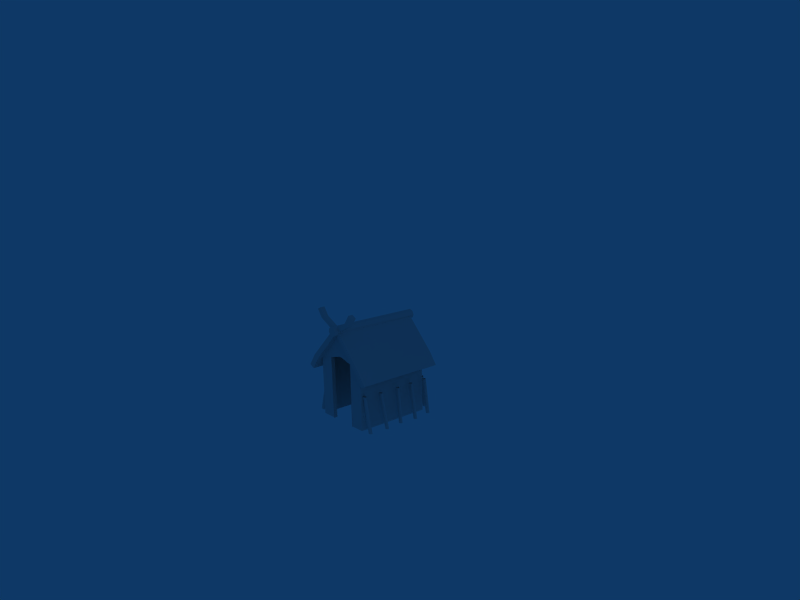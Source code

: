 # Source: houseklein2.blend  (saved by Blender 2.44.0; exported with 4.5.12 LTS)
import bpy
from mathutils import Matrix  # noqa: F401  (used for matrix-valued properties, if any)

bpy.ops.wm.read_factory_settings(use_empty=True)
scene = bpy.context.scene
scene.name = 'Scene'

# ---- collections
col_collection_1 = bpy.data.collections.new('Collection 1'); scene.collection.children.link(col_collection_1)

# ---- materials (node trees are filled in below, after node groups)
mat_material = bpy.data.materials.new('Material')
mat_material.alpha_threshold = 0.0
mat_material.roughness = 0.5
mat_material.line_color = (0.0, 0.0, 0.0, 1.0)

# ---- material node trees

# ---- world
world_world = bpy.data.worlds.new('World'); scene.world = world_world
world_world.color = (0.05656, 0.2208, 0.4)
world_world.use_sun_shadow = False
world_world.sun_shadow_jitter_overblur = 0.0
world_world.cycles.sampling_method = 'MANUAL'
world_world.cycles.sample_map_resolution = 256

# ---- cameras
cam_camera = bpy.data.cameras.new('Camera')
cam_camera.passepartout_alpha = 0.2
cam_camera.clip_end = 100.0
cam_camera.lens = 35.0
cam_camera.ortho_scale = 7.314
cam_camera.show_passepartout = False
cam_camera.show_safe_areas = True
cam_camera.dof.focus_distance = 0.0
cam_camera.dof.aperture_fstop = 128.0

# ---- lights
light_spot = bpy.data.lights.new('Spot', 'POINT')
light_spot.transmission_factor = 0.0
light_spot.cutoff_distance = 30.0
light_spot.energy = 100.0
light_spot.shadow_buffer_clip_start = 1.001
light_spot.shadow_soft_size = 1.0
light_spot.shadow_maximum_resolution = 0.006
light_spot.use_absolute_resolution = True
light_spot.cycles.use_multiple_importance_sampling = False

# ---- meshes
me_cube = bpy.data.meshes.new('Cube')
me_cube.from_pydata([(0.9645, 1.642, -1.443), (0.9645, -0.01231, -1.443), (-0.9883, -0.01231, -1.443), (-0.9883, 1.642, -1.443), (0.9645, 1.642, 1.04), (0.9645, -0.01231, 1.04), (-0.9883, -0.01231, 1.04), (-0.9883, 1.642, 1.04), (-0.9883, 1.892, 1.04), (0.9645, 1.892, 1.04), (-0.9883, 1.892, -1.443), (0.9645, 1.892, -1.443), (0.03423, 2.876, -1.443), (0.03035, 2.931, 1.051), (0.1646, 3.0, 1.051), (0.1873, 2.954, -1.443), (1.118, 1.97, -1.443), (1.118, 1.97, 1.04), (-0.1266, 3.011, 1.051), (-0.1446, 2.967, -1.443), (-1.167, 1.983, -1.443), (-1.167, 1.983, 1.04), (1.394, 1.581, 1.04), (1.394, 1.581, -1.443), (1.241, 1.503, -1.443), (1.241, 1.503, 1.04), (-1.45, 1.585, 1.04), (-1.45, 1.585, -1.443), (-1.272, 1.494, -1.443), (-1.272, 1.494, 1.04), (-0.9883, 1.892, 1.214), (-1.272, 1.494, 1.214), (-1.45, 1.585, 1.214), (-1.167, 1.983, 1.214), (1.394, 1.581, 1.214), (1.241, 1.503, 1.214), (0.9645, 1.892, 1.214), (1.118, 1.97, 1.214), (-0.1266, 3.011, 1.203), (0.03035, 2.931, 1.203), (0.1646, 3.0, 1.203), (0.9645, 1.642, -1.269), (-0.9883, 1.642, -1.269), (-1.45, 1.585, -1.656), (-1.272, 1.494, -1.656), (-0.9883, 1.892, -1.656), (-1.167, 1.983, -1.656), (0.9645, 1.892, -1.656), (1.241, 1.503, -1.656), (1.394, 1.581, -1.656), (1.118, 1.97, -1.656), (0.03423, 2.876, -1.656), (-0.1446, 2.967, -1.656), (0.1873, 2.954, -1.656), (-0.5496, 3.36, 1.051), (-0.5496, 3.36, 1.203), (-0.6838, 3.292, 1.203), (-0.6838, 3.292, 1.051), (0.6768, 3.276, 1.051), (0.6768, 3.276, 1.203), (0.5199, 3.356, 1.203), (0.5199, 3.356, 1.051), (0.7184, 3.636, 1.051), (0.7184, 3.636, 1.203), (0.8753, 3.556, 1.203), (0.8753, 3.556, 1.051), (-0.8662, 3.548, 1.051), (-0.8662, 3.548, 1.203), (-0.7319, 3.617, 1.203), (-0.7319, 3.617, 1.051), (0.9645, 1.892, -1.501), (-0.9883, 1.892, -1.501), (-0.9883, 1.642, -1.501), (0.9645, 1.642, -1.501), (0.9645, 1.444, -1.443), (-0.01189, 1.642, -1.443), (0.9645, 1.642, -0.2013), (-0.01189, -0.01231, -1.443), (0.9645, -0.01231, -0.2013), (-0.9883, 1.444, -1.443), (-0.9883, -0.01231, -0.2013), (-0.9883, 1.642, -0.2013), (0.9645, 1.444, 1.04), (-0.9883, 1.444, 1.04), (-0.01189, 1.444, -1.443), (0.9645, 1.444, -0.2013), (-0.9883, 1.444, -0.2013), (1.082, 1.098, 0.9525), (1.091, 1.099, 0.9188), (1.058, 1.095, 0.8911), (1.002, 1.087, 0.8856), (0.9555, 1.081, 0.9056), (0.9464, 1.08, 0.9392), (0.9795, 1.084, 0.9669), (1.036, 1.092, 0.9724), (1.302, -0.03036, 0.9605), (1.324, -0.02739, 0.929), (1.302, -0.03036, 0.8975), (1.249, -0.03754, 0.8844), (1.197, -0.04471, 0.8975), (1.175, -0.04769, 0.929), (1.197, -0.04471, 0.9605), (1.249, -0.03754, 0.9736), (-0.9671, 1.047, 0.9263), (-0.9344, 1.037, 0.9006), (-0.9418, 1.04, 0.8687), (-0.9848, 1.053, 0.8493), (-1.038, 1.069, 0.8537), (-1.071, 1.079, 0.8793), (-1.064, 1.077, 0.9112), (-1.021, 1.064, 0.9307), (-1.297, -0.002026, 0.9273), (-1.255, -0.01474, 0.9068), (-1.25, -0.0163, 0.8747), (-1.284, -0.005793, 0.8499), (-1.338, 0.01063, 0.8468), (-1.38, 0.02334, 0.8674), (-1.385, 0.0249, 0.8994), (-1.35, 0.0144, 0.9242), (-1.493, 0.05795, 0.3608), (-1.518, 0.06555, 0.3322), (-1.502, 0.06057, 0.3015), (-1.454, 0.04593, 0.2867), (-1.402, 0.03021, 0.2964), (-1.377, 0.0226, 0.325), (-1.394, 0.02758, 0.3557), (-1.441, 0.04222, 0.3705), (-1.161, 1.106, 0.3653), (-1.196, 1.117, 0.3409), (-1.192, 1.116, 0.3088), (-1.151, 1.103, 0.2878), (-1.097, 1.087, 0.2902), (-1.062, 1.076, 0.3146), (-1.066, 1.078, 0.3468), (-1.107, 1.09, 0.3678), (-1.02, 1.063, -0.1843), (-1.006, 1.059, -0.2155), (-1.033, 1.068, -0.2433), (-1.085, 1.084, -0.2515), (-1.132, 1.098, -0.2352), (-1.146, 1.102, -0.2041), (-1.119, 1.094, -0.1763), (-1.066, 1.078, -0.1681), (-1.447, 0.01634, -0.1753), (-1.422, 0.008596, -0.2037), (-1.438, 0.01342, -0.2345), (-1.485, 0.02799, -0.2496), (-1.537, 0.04376, -0.2402), (-1.562, 0.0515, -0.2118), (-1.547, 0.04668, -0.181), (-1.499, 0.03211, -0.1658), (-1.638, 0.07466, -0.8285), (-1.598, 0.06242, -0.8501), (-1.544, 0.04595, -0.8485), (-1.508, 0.03488, -0.8246), (-1.511, 0.03571, -0.7924), (-1.551, 0.04795, -0.7708), (-1.605, 0.06442, -0.7724), (-1.641, 0.07549, -0.7963), (-1.177, 1.111, -0.8385), (-1.146, 1.102, -0.865), (-1.093, 1.086, -0.8708), (-1.048, 1.072, -0.8525), (-1.038, 1.069, -0.8208), (-1.069, 1.079, -0.7943), (-1.122, 1.095, -0.7885), (-1.167, 1.108, -0.8068), (-1.138, 1.1, -1.299), (-1.094, 1.086, -1.281), (-1.041, 1.07, -1.287), (-1.01, 1.06, -1.313), (-1.02, 1.063, -1.345), (-1.064, 1.077, -1.363), (-1.117, 1.093, -1.357), (-1.148, 1.103, -1.331), (-1.613, 0.06679, -1.289), (-1.576, 0.05573, -1.265), (-1.522, 0.03925, -1.263), (-1.482, 0.02701, -1.285), (-1.48, 0.02619, -1.317), (-1.516, 0.03725, -1.341), (-1.57, 0.05372, -1.343), (-1.61, 0.06596, -1.321), (-0.9691, 0.007711, -1.765), (-0.9247, 0.01274, -1.801), (-0.8676, 0.01151, -1.796), (-0.8311, 0.004752, -1.752), (-0.8368, -0.003583, -1.696), (-0.8812, -0.008609, -1.66), (-0.9383, -0.007383, -1.665), (-0.9747, -0.0006231, -1.709), (-0.9378, 1.101, -1.556), (-0.903, 1.108, -1.601), (-0.8461, 1.108, -1.608), (-0.8004, 1.103, -1.574), (-0.7928, 1.095, -1.518), (-0.8276, 1.088, -1.473), (-0.8846, 1.087, -1.465), (-0.9302, 1.093, -1.5), (-0.101, 1.088, -1.511), (-0.06954, 1.081, -1.464), (-0.01333, 1.079, -1.452), (0.03473, 1.083, -1.483), (0.04649, 1.092, -1.539), (0.01505, 1.099, -1.586), (-0.04116, 1.101, -1.597), (-0.08922, 1.097, -1.566), (-0.1813, 0.005224, -1.744), (-0.1617, -0.002824, -1.691), (-0.1097, -0.006756, -1.667), (-0.05571, -0.004267, -1.686), (-0.03139, 0.003183, -1.738), (-0.05097, 0.01123, -1.791), (-0.103, 0.01516, -1.815), (-0.157, 0.01267, -1.795), (0.7354, 0.01757, -1.764), (0.7894, 0.02006, -1.784), (0.8414, 0.01613, -1.76), (0.861, 0.008077, -1.706), (0.8367, 0.0006267, -1.655), (0.7827, -0.001862, -1.636), (0.7306, 0.002069, -1.66), (0.7111, 0.01012, -1.713), (0.774, 1.089, -1.557), (0.8221, 1.093, -1.588), (0.8783, 1.091, -1.576), (0.9097, 1.084, -1.529), (0.898, 1.076, -1.474), (0.8499, 1.071, -1.443), (0.7937, 1.074, -1.454), (0.7623, 1.081, -1.501), (1.027, 1.091, -1.413), (1.037, 1.092, -1.379), (1.084, 1.098, -1.36), (1.14, 1.106, -1.366), (1.172, 1.111, -1.394), (1.162, 1.109, -1.427), (1.116, 1.103, -1.447), (1.06, 1.095, -1.441), (1.208, -0.01933, -1.407), (1.205, -0.01975, -1.373), (1.243, -0.01456, -1.347), (1.299, -0.006808, -1.345), (1.342, -0.001027, -1.368), (1.345, -0.0006082, -1.402), (1.307, -0.005795, -1.428), (1.25, -0.01355, -1.429), (1.31, -0.02643, -0.8484), (1.367, -0.01867, -0.8466), (1.405, -0.01349, -0.8212), (1.402, -0.01391, -0.7872), (1.36, -0.01969, -0.7644), (1.303, -0.02744, -0.7662), (1.265, -0.03263, -0.7916), (1.268, -0.03221, -0.8257), (1.06, 1.095, -0.8745), (1.116, 1.103, -0.8805), (1.162, 1.109, -0.861), (1.172, 1.111, -0.8274), (1.14, 1.106, -0.7994), (1.084, 1.098, -0.7934), (1.037, 1.092, -0.8129), (1.027, 1.091, -0.8465), (1.042, 1.093, -0.298), (1.052, 1.094, -0.2644), (1.099, 1.101, -0.245), (1.155, 1.108, -0.251), (1.187, 1.113, -0.279), (1.177, 1.111, -0.3125), (1.131, 1.105, -0.332), (1.075, 1.097, -0.326), (1.22, -0.02328, -0.2615), (1.217, -0.0237, -0.2274), (1.255, -0.01851, -0.2021), (1.311, -0.01075, -0.2002), (1.354, -0.004973, -0.223), (1.357, -0.004553, -0.2571), (1.319, -0.009741, -0.2824), (1.262, -0.0175, -0.2843), (1.32, -0.02266, 0.3034), (1.376, -0.015, 0.3089), (1.409, -0.01046, 0.3365), (1.4, -0.0117, 0.3702), (1.354, -0.018, 0.3901), (1.298, -0.02567, 0.3847), (1.265, -0.03021, 0.357), (1.274, -0.02897, 0.3233), (1.082, 1.098, 0.3471), (1.139, 1.106, 0.3447), (1.182, 1.112, 0.3671), (1.186, 1.112, 0.4011), (1.148, 1.107, 0.4268), (1.092, 1.1, 0.4293), (1.049, 1.094, 0.4069), (1.045, 1.093, 0.3729), (-0.09155, 3.094, -1.795), (0.03531, 3.139, -1.788), (0.1625, 3.095, -1.781), (0.2155, 2.987, -1.778), (0.1632, 2.879, -1.781), (0.03638, 2.834, -1.788), (-0.09079, 2.879, -1.795), (-0.1438, 2.986, -1.798), (-0.1307, 3.091, 1.326), (-0.01936, 3.16, 1.332), (0.1164, 3.141, 1.34), (0.197, 3.047, 1.344), (0.1754, 2.932, 1.343), (0.06402, 2.863, 1.337), (-0.07174, 2.882, 1.329), (-0.1524, 2.976, 1.324), (-0.5001, -0.01231, 1.04), (0.4763, -0.01231, 1.04), (-0.5001, 1.444, 1.04), (0.4763, 1.444, 1.04), (-0.5001, 0.1156, 1.04), (0.4763, 0.1156, 1.04), (-0.4885, -0.02745, 1.05), (-0.4885, 1.454, 1.05), (-0.4885, -0.02745, 0.9218), (-0.4885, 1.454, 0.9218), (0.4788, 1.454, 0.9218), (0.4788, -0.02745, 0.9218), (0.4788, 1.454, 1.05), (0.4788, -0.02745, 1.05), (-0.01189, 2.142, 1.04), (-0.9883, 1.887, 1.04), (-0.5001, 2.016, 1.04), (-0.4885, 2.026, 1.05), (-0.4885, 2.026, 0.9218), (0.9645, 1.888, 1.04), (0.4763, 2.018, 1.04), (0.4788, 2.028, 0.9218), (0.4788, 2.028, 1.05)], [], [(11, 10, 12), (81, 8, 10), (3, 81, 10), (81, 7, 8), (76, 11, 9), (4, 76, 9), (76, 0, 11), (75, 42, 41), (0, 75, 41), (75, 3, 42), (75, 72, 73), (0, 75, 73), (75, 3, 72), (305, 307, 306), (305, 308, 307), (305, 309, 308), (304, 309, 305), (303, 309, 304), (303, 310, 309), (295, 296, 297), (295, 297, 298), (295, 298, 299), (295, 299, 302), (299, 301, 302), (299, 300, 301), (310, 302, 301), (310, 301, 309), (309, 301, 300), (309, 300, 308), (308, 300, 299), (308, 299, 307), (307, 299, 298), (307, 298, 306), (306, 298, 305), (298, 297, 305), (305, 297, 304), (297, 296, 304), (304, 296, 303), (296, 295, 303), (303, 295, 310), (295, 302, 310), (294, 286, 285), (294, 285, 293), (293, 285, 284), (293, 284, 292), (292, 284, 291), (284, 283, 291), (291, 283, 290), (283, 282, 290), (290, 282, 289), (282, 281, 289), (289, 281, 288), (281, 280, 288), (288, 280, 279), (288, 279, 287), (287, 279, 286), (287, 286, 294), (270, 278, 263), (278, 271, 263), (269, 277, 270), (277, 278, 270), (268, 276, 277), (268, 277, 269), (267, 275, 276), (267, 276, 268), (266, 274, 275), (266, 275, 267), (265, 273, 274), (265, 274, 266), (264, 272, 265), (272, 273, 265), (263, 271, 264), (271, 272, 264), (262, 254, 261), (254, 253, 261), (261, 253, 260), (253, 252, 260), (260, 252, 259), (252, 251, 259), (259, 251, 250), (259, 250, 258), (258, 250, 249), (258, 249, 257), (257, 249, 248), (257, 248, 256), (256, 248, 247), (256, 247, 255), (255, 247, 262), (247, 254, 262), (238, 246, 231), (246, 239, 231), (237, 245, 238), (245, 246, 238), (236, 244, 245), (236, 245, 237), (235, 243, 244), (235, 244, 236), (234, 242, 243), (234, 243, 235), (233, 241, 242), (233, 242, 234), (232, 240, 241), (232, 241, 233), (231, 239, 232), (239, 240, 232), (230, 222, 221), (230, 221, 229), (229, 221, 220), (229, 220, 228), (228, 220, 219), (228, 219, 227), (227, 219, 218), (227, 218, 226), (226, 218, 217), (226, 217, 225), (225, 217, 224), (217, 216, 224), (224, 216, 223), (216, 215, 223), (223, 215, 230), (215, 222, 230), (206, 214, 199), (214, 207, 199), (205, 213, 206), (213, 214, 206), (204, 212, 205), (212, 213, 205), (203, 211, 204), (211, 212, 204), (202, 210, 211), (202, 211, 203), (201, 209, 210), (201, 210, 202), (200, 208, 209), (200, 209, 201), (199, 207, 208), (199, 208, 200), (198, 190, 189), (198, 189, 197), (197, 189, 188), (197, 188, 196), (196, 188, 187), (196, 187, 195), (195, 187, 186), (195, 186, 194), (194, 186, 185), (194, 185, 193), (193, 185, 192), (185, 184, 192), (192, 184, 191), (184, 183, 191), (191, 183, 198), (183, 190, 198), (174, 182, 167), (182, 175, 167), (173, 181, 174), (181, 182, 174), (172, 180, 173), (180, 181, 173), (171, 179, 180), (171, 180, 172), (170, 178, 179), (170, 179, 171), (169, 177, 178), (169, 178, 170), (168, 176, 177), (168, 177, 169), (167, 175, 176), (167, 176, 168), (166, 158, 157), (166, 157, 165), (165, 157, 156), (165, 156, 164), (164, 156, 155), (164, 155, 163), (163, 155, 154), (163, 154, 162), (162, 154, 153), (162, 153, 161), (161, 153, 160), (153, 152, 160), (160, 152, 159), (152, 151, 159), (159, 151, 166), (151, 158, 166), (142, 150, 135), (150, 143, 135), (141, 149, 142), (149, 150, 142), (140, 148, 149), (140, 149, 141), (139, 147, 148), (139, 148, 140), (138, 146, 147), (138, 147, 139), (137, 145, 146), (137, 146, 138), (136, 144, 145), (136, 145, 137), (135, 143, 144), (135, 144, 136), (134, 126, 133), (126, 125, 133), (133, 125, 132), (125, 124, 132), (132, 124, 123), (132, 123, 131), (131, 123, 122), (131, 122, 130), (130, 122, 121), (130, 121, 129), (129, 121, 120), (129, 120, 128), (128, 120, 127), (120, 119, 127), (127, 119, 134), (119, 126, 134), (110, 118, 103), (118, 111, 103), (109, 117, 110), (117, 118, 110), (108, 116, 117), (108, 117, 109), (107, 115, 116), (107, 116, 108), (106, 114, 115), (106, 115, 107), (105, 113, 114), (105, 114, 106), (104, 112, 113), (104, 113, 105), (103, 111, 104), (111, 112, 104), (94, 102, 87), (102, 95, 87), (93, 101, 94), (101, 102, 94), (92, 100, 101), (92, 101, 93), (91, 99, 100), (91, 100, 92), (90, 98, 99), (90, 99, 91), (89, 97, 98), (89, 98, 90), (88, 96, 97), (88, 97, 89), (87, 95, 96), (87, 96, 88), (79, 86, 81), (79, 81, 3), (86, 83, 7), (86, 7, 81), (2, 80, 86), (2, 86, 79), (80, 6, 86), (6, 83, 86), (74, 85, 1), (85, 78, 1), (85, 82, 78), (82, 5, 78), (0, 76, 74), (76, 85, 74), (76, 4, 85), (4, 82, 85), (75, 84, 3), (84, 79, 3), (84, 77, 2), (84, 2, 79), (0, 74, 75), (74, 84, 75), (74, 1, 84), (1, 77, 84), (73, 72, 71), (73, 71, 70), (3, 10, 71), (3, 71, 72), (11, 0, 73), (11, 73, 70), (10, 11, 70), (10, 70, 71), (69, 66, 67), (69, 67, 68), (55, 54, 69), (55, 69, 68), (56, 55, 68), (56, 68, 67), (57, 56, 67), (57, 67, 66), (54, 57, 66), (54, 66, 69), (65, 62, 63), (65, 63, 64), (59, 58, 65), (59, 65, 64), (60, 59, 64), (60, 64, 63), (61, 60, 63), (61, 63, 62), (58, 61, 65), (61, 62, 65), (13, 18, 61), (13, 61, 58), (18, 38, 60), (18, 60, 61), (38, 39, 60), (39, 59, 60), (39, 13, 58), (39, 58, 59), (14, 13, 54), (13, 57, 54), (13, 39, 56), (13, 56, 57), (39, 40, 55), (39, 55, 56), (40, 14, 54), (40, 54, 55), (47, 51, 53), (47, 53, 50), (51, 45, 52), (45, 46, 52), (47, 50, 49), (47, 49, 48), (46, 45, 44), (46, 44, 43), (11, 12, 51), (11, 51, 47), (12, 10, 45), (12, 45, 51), (12, 15, 53), (12, 53, 51), (15, 16, 50), (15, 50, 53), (20, 19, 52), (20, 52, 46), (19, 12, 51), (19, 51, 52), (16, 23, 50), (23, 49, 50), (23, 24, 48), (23, 48, 49), (24, 11, 47), (24, 47, 48), (27, 20, 46), (27, 46, 43), (10, 28, 45), (28, 44, 45), (28, 27, 43), (28, 43, 44), (39, 36, 40), (36, 37, 40), (30, 39, 38), (30, 38, 33), (37, 36, 34), (36, 35, 34), (30, 33, 31), (33, 32, 31), (13, 9, 36), (13, 36, 39), (8, 13, 39), (8, 39, 30), (17, 14, 40), (17, 40, 37), (18, 21, 33), (18, 33, 38), (22, 17, 34), (17, 37, 34), (9, 25, 35), (9, 35, 36), (25, 22, 34), (25, 34, 35), (21, 26, 32), (21, 32, 33), (26, 29, 31), (26, 31, 32), (29, 8, 31), (8, 30, 31), (28, 29, 26), (28, 26, 27), (10, 8, 29), (10, 29, 28), (21, 20, 26), (20, 27, 26), (25, 24, 23), (25, 23, 22), (9, 11, 24), (9, 24, 25), (16, 17, 22), (16, 22, 23), (20, 21, 19), (21, 18, 19), (13, 12, 19), (13, 19, 18), (17, 16, 15), (17, 15, 14), (12, 13, 15), (13, 14, 15), (315, 83, 6), (311, 315, 6), (315, 313, 83), (316, 5, 82), (314, 316, 82), (316, 312, 5), (319, 318, 317), (320, 318, 319), (321, 322, 323), (322, 324, 323), (8, 325, 13), (325, 9, 13), (321, 323, 333), (321, 333, 332), (314, 82, 330), (314, 330, 331), (318, 320, 328), (320, 329, 328), (83, 313, 326), (313, 327, 326)])
_uv = me_cube.uv_layers.new(name='UVTex')
_uv.uv.foreach_set('vector', [0.9532, 0.6462, 0.6344, 0.6462, 0.8013, 0.8358, 0.1064, 0.4468, 0.08187, 0.5499, 0.08187, 0.3437, 0.1064, 0.3437, 0.1064, 0.4468, 0.08187, 0.3437, 0.1064, 0.4468, 0.1064, 0.5499, 0.08187, 0.5499, 0.1064, 0.4468, 0.131, 0.3437, 0.131, 0.5499, 0.1064, 0.5499, 0.1064, 0.4468, 0.131, 0.5499, 0.1064, 0.4468, 0.1064, 0.3437, 0.131, 0.3437, 0.8098, 0.309, 0.8098, 0.1593, 0.9021, 0.1929, 0.8098, 0.309, 0.8098, 0.1593, 0.9021, 0.1929, 0.8098, 0.309, 0.8098, 0.1593, 0.9106, 0.2037, 0.1241, 0.3981, 0.1295, 0.3492, 0.1292, 0.4471, 0.2248, 0.3386, 0.2168, 0.5556, 0.1964, 0.339, 0.2555, 0.3957, 0.2628, 0.497, 0.2495, 0.497, 0.1748, 0.2157, 0.1883, 0.159, 0.1933, 0.1901, 0.1748, 0.2157, 0.1628, 0.1405, 0.1883, 0.159, 0.1748, 0.2157, 0.1317, 0.1454, 0.1628, 0.1405, 0.1437, 0.2207, 0.1317, 0.1454, 0.1748, 0.2157, 0.1182, 0.2021, 0.1317, 0.1454, 0.1437, 0.2207, 0.1182, 0.2021, 0.1132, 0.171, 0.1317, 0.1454, 0.1452, 0.4732, 0.1743, 0.4853, 0.2034, 0.4734, 0.1452, 0.4732, 0.2034, 0.4734, 0.2156, 0.4442, 0.1452, 0.4732, 0.2156, 0.4442, 0.2036, 0.4151, 0.1452, 0.4732, 0.2036, 0.4151, 0.1333, 0.444, 0.2036, 0.4151, 0.1454, 0.4149, 0.1333, 0.444, 0.2036, 0.4151, 0.1745, 0.4029, 0.1454, 0.4149, 0.2779, 0.3437, 0.2779, 0.5763, 0.2477, 0.5738, 0.2779, 0.3437, 0.2477, 0.5738, 0.2478, 0.341, 0.2478, 0.341, 0.2477, 0.5738, 0.2173, 0.5718, 0.2478, 0.341, 0.2173, 0.5718, 0.2174, 0.3389, 0.2174, 0.3389, 0.2173, 0.5718, 0.187, 0.5696, 0.2174, 0.3389, 0.187, 0.5696, 0.187, 0.3366, 0.187, 0.3366, 0.187, 0.5696, 0.1566, 0.5673, 0.187, 0.3366, 0.1566, 0.5673, 0.1566, 0.3344, 0.1566, 0.3344, 0.1566, 0.5673, 0.1264, 0.3314, 0.1566, 0.5673, 0.1262, 0.5653, 0.1264, 0.3314, 0.1264, 0.3314, 0.1262, 0.5653, 0.09581, 0.3331, 0.1262, 0.5653, 0.09564, 0.567, 0.09581, 0.3331, 0.09581, 0.3331, 0.09564, 0.567, 0.06527, 0.3351, 0.09564, 0.567, 0.0651, 0.5689, 0.06527, 0.3351, 0.06527, 0.3351, 0.0651, 0.5689, 0.03473, 0.3369, 0.0651, 0.5689, 0.03456, 0.5708, 0.03473, 0.3369, 0.2779, 0.3437, 0.2779, 0.5763, 0.2477, 0.5738, 0.2779, 0.3437, 0.2477, 0.5738, 0.2478, 0.341, 0.2478, 0.341, 0.2477, 0.5738, 0.2173, 0.5718, 0.2478, 0.341, 0.2173, 0.5718, 0.2174, 0.3389, 0.2174, 0.3389, 0.2173, 0.5718, 0.187, 0.3366, 0.2173, 0.5718, 0.187, 0.5696, 0.187, 0.3366, 0.187, 0.3366, 0.187, 0.5696, 0.1566, 0.3344, 0.187, 0.5696, 0.1566, 0.5673, 0.1566, 0.3344, 0.1566, 0.3344, 0.1566, 0.5673, 0.1264, 0.3314, 0.1566, 0.5673, 0.1262, 0.5653, 0.1264, 0.3314, 0.1264, 0.3314, 0.1262, 0.5653, 0.09581, 0.3331, 0.1262, 0.5653, 0.09564, 0.567, 0.09581, 0.3331, 0.09581, 0.3331, 0.09564, 0.567, 0.0651, 0.5689, 0.09581, 0.3331, 0.0651, 0.5689, 0.06527, 0.3351, 0.06527, 0.3351, 0.0651, 0.5689, 0.03456, 0.5708, 0.06527, 0.3351, 0.03456, 0.5708, 0.03473, 0.3369, 0.06527, 0.3351, 0.0651, 0.5689, 0.03473, 0.3369, 0.0651, 0.5689, 0.03456, 0.5708, 0.03473, 0.3369, 0.09581, 0.3331, 0.09564, 0.567, 0.06527, 0.3351, 0.09564, 0.567, 0.0651, 0.5689, 0.06527, 0.3351, 0.1264, 0.3314, 0.1262, 0.5653, 0.09564, 0.567, 0.1264, 0.3314, 0.09564, 0.567, 0.09581, 0.3331, 0.1566, 0.3344, 0.1566, 0.5673, 0.1262, 0.5653, 0.1566, 0.3344, 0.1262, 0.5653, 0.1264, 0.3314, 0.187, 0.3366, 0.187, 0.5696, 0.1566, 0.5673, 0.187, 0.3366, 0.1566, 0.5673, 0.1566, 0.3344, 0.2174, 0.3389, 0.2173, 0.5718, 0.187, 0.5696, 0.2174, 0.3389, 0.187, 0.5696, 0.187, 0.3366, 0.2478, 0.341, 0.2477, 0.5738, 0.2174, 0.3389, 0.2477, 0.5738, 0.2173, 0.5718, 0.2174, 0.3389, 0.2779, 0.3437, 0.2779, 0.5763, 0.2478, 0.341, 0.2779, 0.5763, 0.2477, 0.5738, 0.2478, 0.341, 0.2779, 0.3437, 0.2779, 0.5763, 0.2478, 0.341, 0.2779, 0.5763, 0.2477, 0.5738, 0.2478, 0.341, 0.2478, 0.341, 0.2477, 0.5738, 0.2174, 0.3389, 0.2477, 0.5738, 0.2173, 0.5718, 0.2174, 0.3389, 0.2174, 0.3389, 0.2173, 0.5718, 0.187, 0.3366, 0.2173, 0.5718, 0.187, 0.5696, 0.187, 0.3366, 0.187, 0.3366, 0.187, 0.5696, 0.1566, 0.5673, 0.187, 0.3366, 0.1566, 0.5673, 0.1566, 0.3344, 0.1566, 0.3344, 0.1566, 0.5673, 0.1262, 0.5653, 0.1566, 0.3344, 0.1262, 0.5653, 0.1264, 0.3314, 0.1264, 0.3314, 0.1262, 0.5653, 0.09564, 0.567, 0.1264, 0.3314, 0.09564, 0.567, 0.09581, 0.3331, 0.09581, 0.3331, 0.09564, 0.567, 0.0651, 0.5689, 0.09581, 0.3331, 0.0651, 0.5689, 0.06527, 0.3351, 0.06527, 0.3351, 0.0651, 0.5689, 0.03473, 0.3369, 0.0651, 0.5689, 0.03456, 0.5708, 0.03473, 0.3369, 0.06527, 0.3351, 0.0651, 0.5689, 0.03473, 0.3369, 0.0651, 0.5689, 0.03456, 0.5708, 0.03473, 0.3369, 0.09581, 0.3331, 0.09564, 0.567, 0.06527, 0.3351, 0.09564, 0.567, 0.0651, 0.5689, 0.06527, 0.3351, 0.1264, 0.3314, 0.1262, 0.5653, 0.09564, 0.567, 0.1264, 0.3314, 0.09564, 0.567, 0.09581, 0.3331, 0.1566, 0.3344, 0.1566, 0.5673, 0.1262, 0.5653, 0.1566, 0.3344, 0.1262, 0.5653, 0.1264, 0.3314, 0.187, 0.3366, 0.187, 0.5696, 0.1566, 0.5673, 0.187, 0.3366, 0.1566, 0.5673, 0.1566, 0.3344, 0.2174, 0.3389, 0.2173, 0.5718, 0.187, 0.5696, 0.2174, 0.3389, 0.187, 0.5696, 0.187, 0.3366, 0.2478, 0.341, 0.2477, 0.5738, 0.2173, 0.5718, 0.2478, 0.341, 0.2173, 0.5718, 0.2174, 0.3389, 0.2779, 0.3437, 0.2779, 0.5763, 0.2478, 0.341, 0.2779, 0.5763, 0.2477, 0.5738, 0.2478, 0.341, 0.2779, 0.3437, 0.2779, 0.5763, 0.2477, 0.5738, 0.2779, 0.3437, 0.2477, 0.5738, 0.2478, 0.341, 0.2478, 0.341, 0.2477, 0.5738, 0.2173, 0.5718, 0.2478, 0.341, 0.2173, 0.5718, 0.2174, 0.3389, 0.2174, 0.3389, 0.2173, 0.5718, 0.187, 0.5696, 0.2174, 0.3389, 0.187, 0.5696, 0.187, 0.3366, 0.187, 0.3366, 0.187, 0.5696, 0.1566, 0.5673, 0.187, 0.3366, 0.1566, 0.5673, 0.1566, 0.3344, 0.1566, 0.3344, 0.1566, 0.5673, 0.1262, 0.5653, 0.1566, 0.3344, 0.1262, 0.5653, 0.1264, 0.3314, 0.1264, 0.3314, 0.1262, 0.5653, 0.09581, 0.3331, 0.1262, 0.5653, 0.09564, 0.567, 0.09581, 0.3331, 0.09581, 0.3331, 0.09564, 0.567, 0.06527, 0.3351, 0.09564, 0.567, 0.0651, 0.5689, 0.06527, 0.3351, 0.06527, 0.3351, 0.0651, 0.5689, 0.03473, 0.3369, 0.0651, 0.5689, 0.03456, 0.5708, 0.03473, 0.3369, 0.06527, 0.3351, 0.0651, 0.5689, 0.03473, 0.3369, 0.0651, 0.5689, 0.03456, 0.5708, 0.03473, 0.3369, 0.09581, 0.3331, 0.09564, 0.567, 0.06527, 0.3351, 0.09564, 0.567, 0.0651, 0.5689, 0.06527, 0.3351, 0.1264, 0.3314, 0.1262, 0.5653, 0.09581, 0.3331, 0.1262, 0.5653, 0.09564, 0.567, 0.09581, 0.3331, 0.1566, 0.3344, 0.1566, 0.5673, 0.1264, 0.3314, 0.1566, 0.5673, 0.1262, 0.5653, 0.1264, 0.3314, 0.187, 0.3366, 0.187, 0.5696, 0.1566, 0.5673, 0.187, 0.3366, 0.1566, 0.5673, 0.1566, 0.3344, 0.2174, 0.3389, 0.2173, 0.5718, 0.187, 0.5696, 0.2174, 0.3389, 0.187, 0.5696, 0.187, 0.3366, 0.2478, 0.341, 0.2477, 0.5738, 0.2173, 0.5718, 0.2478, 0.341, 0.2173, 0.5718, 0.2174, 0.3389, 0.2779, 0.3437, 0.2779, 0.5763, 0.2477, 0.5738, 0.2779, 0.3437, 0.2477, 0.5738, 0.2478, 0.341, 0.2779, 0.3437, 0.2779, 0.5763, 0.2477, 0.5738, 0.2779, 0.3437, 0.2477, 0.5738, 0.2478, 0.341, 0.2478, 0.341, 0.2477, 0.5738, 0.2173, 0.5718, 0.2478, 0.341, 0.2173, 0.5718, 0.2174, 0.3389, 0.2174, 0.3389, 0.2173, 0.5718, 0.187, 0.5696, 0.2174, 0.3389, 0.187, 0.5696, 0.187, 0.3366, 0.187, 0.3366, 0.187, 0.5696, 0.1566, 0.5673, 0.187, 0.3366, 0.1566, 0.5673, 0.1566, 0.3344, 0.1566, 0.3344, 0.1566, 0.5673, 0.1262, 0.5653, 0.1566, 0.3344, 0.1262, 0.5653, 0.1264, 0.3314, 0.1264, 0.3314, 0.1262, 0.5653, 0.09581, 0.3331, 0.1262, 0.5653, 0.09564, 0.567, 0.09581, 0.3331, 0.09581, 0.3331, 0.09564, 0.567, 0.06527, 0.3351, 0.09564, 0.567, 0.0651, 0.5689, 0.06527, 0.3351, 0.06527, 0.3351, 0.0651, 0.5689, 0.03473, 0.3369, 0.0651, 0.5689, 0.03456, 0.5708, 0.03473, 0.3369, 0.06527, 0.3351, 0.0651, 0.5689, 0.03473, 0.3369, 0.0651, 0.5689, 0.03456, 0.5708, 0.03473, 0.3369, 0.09581, 0.3331, 0.09564, 0.567, 0.06527, 0.3351, 0.09564, 0.567, 0.0651, 0.5689, 0.06527, 0.3351, 0.1264, 0.3314, 0.1262, 0.5653, 0.09581, 0.3331, 0.1262, 0.5653, 0.09564, 0.567, 0.09581, 0.3331, 0.1566, 0.3344, 0.1566, 0.5673, 0.1262, 0.5653, 0.1566, 0.3344, 0.1262, 0.5653, 0.1264, 0.3314, 0.187, 0.3366, 0.187, 0.5696, 0.1566, 0.5673, 0.187, 0.3366, 0.1566, 0.5673, 0.1566, 0.3344, 0.2174, 0.3389, 0.2173, 0.5718, 0.187, 0.5696, 0.2174, 0.3389, 0.187, 0.5696, 0.187, 0.3366, 0.2478, 0.341, 0.2477, 0.5738, 0.2173, 0.5718, 0.2478, 0.341, 0.2173, 0.5718, 0.2174, 0.3389, 0.2779, 0.3437, 0.2779, 0.5763, 0.2477, 0.5738, 0.2779, 0.3437, 0.2477, 0.5738, 0.2478, 0.341, 0.2779, 0.3437, 0.2779, 0.5763, 0.2477, 0.5738, 0.2779, 0.3437, 0.2477, 0.5738, 0.2478, 0.341, 0.2478, 0.341, 0.2477, 0.5738, 0.2173, 0.5718, 0.2478, 0.341, 0.2173, 0.5718, 0.2174, 0.3389, 0.2174, 0.3389, 0.2173, 0.5718, 0.187, 0.5696, 0.2174, 0.3389, 0.187, 0.5696, 0.187, 0.3366, 0.187, 0.3366, 0.187, 0.5696, 0.1566, 0.5673, 0.187, 0.3366, 0.1566, 0.5673, 0.1566, 0.3344, 0.1566, 0.3344, 0.1566, 0.5673, 0.1262, 0.5653, 0.1566, 0.3344, 0.1262, 0.5653, 0.1264, 0.3314, 0.1264, 0.3314, 0.1262, 0.5653, 0.09581, 0.3331, 0.1262, 0.5653, 0.09564, 0.567, 0.09581, 0.3331, 0.09581, 0.3331, 0.09564, 0.567, 0.06527, 0.3351, 0.09564, 0.567, 0.0651, 0.5689, 0.06527, 0.3351, 0.06527, 0.3351, 0.0651, 0.5689, 0.03473, 0.3369, 0.0651, 0.5689, 0.03456, 0.5708, 0.03473, 0.3369, 0.06527, 0.3351, 0.0651, 0.5689, 0.03473, 0.3369, 0.0651, 0.5689, 0.03456, 0.5708, 0.03473, 0.3369, 0.09581, 0.3331, 0.09564, 0.567, 0.06527, 0.3351, 0.09564, 0.567, 0.0651, 0.5689, 0.06527, 0.3351, 0.1264, 0.3314, 0.1262, 0.5653, 0.09564, 0.567, 0.1264, 0.3314, 0.09564, 0.567, 0.09581, 0.3331, 0.1566, 0.3344, 0.1566, 0.5673, 0.1262, 0.5653, 0.1566, 0.3344, 0.1262, 0.5653, 0.1264, 0.3314, 0.187, 0.3366, 0.187, 0.5696, 0.1566, 0.5673, 0.187, 0.3366, 0.1566, 0.5673, 0.1566, 0.3344, 0.2174, 0.3389, 0.2173, 0.5718, 0.187, 0.5696, 0.2174, 0.3389, 0.187, 0.5696, 0.187, 0.3366, 0.2478, 0.341, 0.2477, 0.5738, 0.2173, 0.5718, 0.2478, 0.341, 0.2173, 0.5718, 0.2174, 0.3389, 0.2779, 0.3437, 0.2779, 0.5763, 0.2477, 0.5738, 0.2779, 0.3437, 0.2477, 0.5738, 0.2478, 0.341, 0.2779, 0.3437, 0.2779, 0.5763, 0.2478, 0.341, 0.2779, 0.5763, 0.2477, 0.5738, 0.2478, 0.341, 0.2478, 0.341, 0.2477, 0.5738, 0.2174, 0.3389, 0.2477, 0.5738, 0.2173, 0.5718, 0.2174, 0.3389, 0.2174, 0.3389, 0.2173, 0.5718, 0.187, 0.5696, 0.2174, 0.3389, 0.187, 0.5696, 0.187, 0.3366, 0.187, 0.3366, 0.187, 0.5696, 0.1566, 0.5673, 0.187, 0.3366, 0.1566, 0.5673, 0.1566, 0.3344, 0.1566, 0.3344, 0.1566, 0.5673, 0.1262, 0.5653, 0.1566, 0.3344, 0.1262, 0.5653, 0.1264, 0.3314, 0.1264, 0.3314, 0.1262, 0.5653, 0.09564, 0.567, 0.1264, 0.3314, 0.09564, 0.567, 0.09581, 0.3331, 0.09581, 0.3331, 0.09564, 0.567, 0.06527, 0.3351, 0.09564, 0.567, 0.0651, 0.5689, 0.06527, 0.3351, 0.06527, 0.3351, 0.0651, 0.5689, 0.03473, 0.3369, 0.0651, 0.5689, 0.03456, 0.5708, 0.03473, 0.3369, 0.06527, 0.3351, 0.0651, 0.5689, 0.03473, 0.3369, 0.0651, 0.5689, 0.03456, 0.5708, 0.03473, 0.3369, 0.09581, 0.3331, 0.09564, 0.567, 0.06527, 0.3351, 0.09564, 0.567, 0.0651, 0.5689, 0.06527, 0.3351, 0.1264, 0.3314, 0.1262, 0.5653, 0.09564, 0.567, 0.1264, 0.3314, 0.09564, 0.567, 0.09581, 0.3331, 0.1566, 0.3344, 0.1566, 0.5673, 0.1262, 0.5653, 0.1566, 0.3344, 0.1262, 0.5653, 0.1264, 0.3314, 0.187, 0.3366, 0.187, 0.5696, 0.1566, 0.5673, 0.187, 0.3366, 0.1566, 0.5673, 0.1566, 0.3344, 0.2174, 0.3389, 0.2173, 0.5718, 0.187, 0.5696, 0.2174, 0.3389, 0.187, 0.5696, 0.187, 0.3366, 0.2478, 0.341, 0.2477, 0.5738, 0.2173, 0.5718, 0.2478, 0.341, 0.2173, 0.5718, 0.2174, 0.3389, 0.2779, 0.3437, 0.2779, 0.5763, 0.2478, 0.341, 0.2779, 0.5763, 0.2477, 0.5738, 0.2478, 0.341, 0.06527, 0.3351, 0.0651, 0.5689, 0.03473, 0.3369, 0.0651, 0.5689, 0.03456, 0.5708, 0.03473, 0.3369, 0.09581, 0.3331, 0.09564, 0.567, 0.06527, 0.3351, 0.09564, 0.567, 0.0651, 0.5689, 0.06527, 0.3351, 0.1264, 0.3314, 0.1262, 0.5653, 0.09564, 0.567, 0.1264, 0.3314, 0.09564, 0.567, 0.09581, 0.3331, 0.1566, 0.3344, 0.1566, 0.5673, 0.1262, 0.5653, 0.1566, 0.3344, 0.1262, 0.5653, 0.1264, 0.3314, 0.187, 0.3366, 0.187, 0.5696, 0.1566, 0.5673, 0.187, 0.3366, 0.1566, 0.5673, 0.1566, 0.3344, 0.2174, 0.3389, 0.2173, 0.5718, 0.187, 0.5696, 0.2174, 0.3389, 0.187, 0.5696, 0.187, 0.3366, 0.2478, 0.341, 0.2477, 0.5738, 0.2173, 0.5718, 0.2478, 0.341, 0.2173, 0.5718, 0.2174, 0.3389, 0.2779, 0.3437, 0.2779, 0.5763, 0.2477, 0.5738, 0.2779, 0.3437, 0.2477, 0.5738, 0.2478, 0.341, 0.6729, 0.8292, 0.803, 0.8292, 0.803, 0.8598, 0.6729, 0.8292, 0.803, 0.8598, 0.6729, 0.8598, 0.803, 0.8292, 0.9331, 0.8292, 0.9331, 0.8598, 0.803, 0.8292, 0.9331, 0.8598, 0.803, 0.8598, 0.6729, 0.6033, 0.803, 0.6033, 0.803, 0.8292, 0.6729, 0.6033, 0.803, 0.8292, 0.6729, 0.8292, 0.803, 0.6033, 0.9331, 0.6033, 0.803, 0.8292, 0.9331, 0.6033, 0.9331, 0.8292, 0.803, 0.8292, 0.9304, 0.8292, 0.8025, 0.8292, 0.9304, 0.6033, 0.8025, 0.8292, 0.8025, 0.6033, 0.9304, 0.6033, 0.8025, 0.8292, 0.6745, 0.8292, 0.8025, 0.6033, 0.6745, 0.8292, 0.6745, 0.6033, 0.8025, 0.6033, 0.9304, 0.8598, 0.8025, 0.8598, 0.9304, 0.8292, 0.8025, 0.8598, 0.8025, 0.8292, 0.9304, 0.8292, 0.8025, 0.8598, 0.6745, 0.8598, 0.8025, 0.8292, 0.6745, 0.8598, 0.6745, 0.8292, 0.8025, 0.8292, 0.8045, 0.861, 0.8045, 0.8303, 0.9328, 0.861, 0.8045, 0.8303, 0.9328, 0.8303, 0.9328, 0.861, 0.8045, 0.8303, 0.8045, 0.6044, 0.9328, 0.6044, 0.8045, 0.8303, 0.9328, 0.6044, 0.9328, 0.8303, 0.6763, 0.861, 0.6763, 0.8303, 0.8045, 0.861, 0.6763, 0.8303, 0.8045, 0.8303, 0.8045, 0.861, 0.6763, 0.8303, 0.6763, 0.6044, 0.8045, 0.8303, 0.6763, 0.6044, 0.8045, 0.6044, 0.8045, 0.8303, 0.1193, 0.3702, 0.1193, 0.5323, 0.09478, 0.5323, 0.1193, 0.3702, 0.09478, 0.5323, 0.09478, 0.3702, 0.2628, 0.497, 0.2628, 0.565, 0.2495, 0.565, 0.2628, 0.497, 0.2495, 0.565, 0.2495, 0.497, 0.2728, 0.5105, 0.06312, 0.5105, 0.06312, 0.4696, 0.2728, 0.5105, 0.06312, 0.4696, 0.2728, 0.4696, 0.1399, 0.3498, 0.1397, 0.3991, 0.1293, 0.3985, 0.1399, 0.3498, 0.1293, 0.3985, 0.1295, 0.3492, 0.08654, 0.5363, 0.09054, 0.5448, 0.07705, 0.5452, 0.08654, 0.5363, 0.07705, 0.5452, 0.08203, 0.5355, 0.08223, 0.5175, 0.09348, 0.5204, 0.08654, 0.5363, 0.08223, 0.5175, 0.08654, 0.5363, 0.08203, 0.5355, 0.09483, 0.5333, 0.1071, 0.5406, 0.09045, 0.5683, 0.09483, 0.5333, 0.09045, 0.5683, 0.0782, 0.5609, 0.2574, 0.4103, 0.2435, 0.4105, 0.2433, 0.3939, 0.2574, 0.4103, 0.2433, 0.3939, 0.2572, 0.3936, 0.09348, 0.5204, 0.102, 0.5266, 0.09054, 0.5448, 0.09348, 0.5204, 0.09054, 0.5448, 0.08654, 0.5363, 0.1399, 0.5561, 0.1399, 0.5559, 0.1401, 0.5557, 0.1399, 0.5561, 0.1401, 0.5557, 0.1402, 0.556, 0.2453, 0.5346, 0.2592, 0.5344, 0.2595, 0.5525, 0.2453, 0.5346, 0.2595, 0.5525, 0.2456, 0.5527, 0.2047, 0.5402, 0.219, 0.5316, 0.2371, 0.5617, 0.2047, 0.5402, 0.2371, 0.5617, 0.2228, 0.5703, 0.1389, 0.5543, 0.1406, 0.5539, 0.1401, 0.5557, 0.1389, 0.5543, 0.1401, 0.5557, 0.1399, 0.5559, 0.1386, 0.5569, 0.1389, 0.5543, 0.1399, 0.5561, 0.1389, 0.5543, 0.1399, 0.5559, 0.1399, 0.5561, 0.1242, 0.5363, 0.1278, 0.5305, 0.1389, 0.5543, 0.1242, 0.5363, 0.1389, 0.5543, 0.1386, 0.5569, 0.1278, 0.5305, 0.1363, 0.5289, 0.1406, 0.5539, 0.1278, 0.5305, 0.1406, 0.5539, 0.1389, 0.5543, 0.1731, 0.4791, 0.1883, 0.4859, 0.1763, 0.5487, 0.1883, 0.4859, 0.1916, 0.5555, 0.1763, 0.5487, 0.2445, 0.4756, 0.2584, 0.4754, 0.2592, 0.5344, 0.2445, 0.4756, 0.2592, 0.5344, 0.2453, 0.5346, 0.1069, 0.4614, 0.1149, 0.4684, 0.09348, 0.5204, 0.1149, 0.4684, 0.102, 0.5266, 0.09348, 0.5204, 0.2584, 0.4754, 0.2445, 0.4756, 0.2435, 0.4105, 0.2584, 0.4754, 0.2435, 0.4105, 0.2574, 0.4103, 0.1301, 0.4826, 0.1432, 0.4769, 0.137, 0.5525, 0.1301, 0.4826, 0.137, 0.5525, 0.1238, 0.5582, 0.09695, 0.4598, 0.1069, 0.4614, 0.09348, 0.5204, 0.09695, 0.4598, 0.09348, 0.5204, 0.08223, 0.5175, 0.2021, 0.5421, 0.2028, 0.4654, 0.2118, 0.4709, 0.2021, 0.5421, 0.2118, 0.4709, 0.2139, 0.5432, 0.1983, 0.4833, 0.2049, 0.3895, 0.21, 0.476, 0.2049, 0.3895, 0.2204, 0.389, 0.21, 0.476, 0.1416, 0.5201, 0.1534, 0.5199, 0.1554, 0.5525, 0.1416, 0.5201, 0.1554, 0.5525, 0.1443, 0.5534, 0.1715, 0.4029, 0.1561, 0.4011, 0.1626, 0.3598, 0.1715, 0.4029, 0.1626, 0.3598, 0.1786, 0.3624, 0.1559, 0.5387, 0.1562, 0.46, 0.1746, 0.46, 0.1559, 0.5387, 0.1746, 0.46, 0.1744, 0.5387, 0.1562, 0.46, 0.1564, 0.3782, 0.1749, 0.3782, 0.1562, 0.46, 0.1749, 0.3782, 0.1746, 0.46, 0.2502, 0.4771, 0.2476, 0.4907, 0.2362, 0.4862, 0.2502, 0.4771, 0.2362, 0.4862, 0.2342, 0.4758, 0.2206, 0.4756, 0.2201, 0.5535, 0.2082, 0.5529, 0.2206, 0.4756, 0.2082, 0.5529, 0.2093, 0.4805, 0.2238, 0.3774, 0.2255, 0.4726, 0.2133, 0.4663, 0.2238, 0.3774, 0.2133, 0.4663, 0.2079, 0.3789, 0.2514, 0.4613, 0.2502, 0.4771, 0.2342, 0.4758, 0.2514, 0.4613, 0.2342, 0.4758, 0.2378, 0.4625, 0.1922, 0.5454, 0.1677, 0.5672, 0.1842, 0.5366, 0.1677, 0.5672, 0.159, 0.5573, 0.1842, 0.5366, 0.1843, 0.421, 0.1702, 0.4203, 0.1711, 0.4034, 0.1843, 0.421, 0.1711, 0.4034, 0.1852, 0.4041, 0.1559, 0.567, 0.1559, 0.5387, 0.1744, 0.5387, 0.1559, 0.567, 0.1744, 0.5387, 0.1743, 0.567, 0.1723, 0.3496, 0.1992, 0.3818, 0.1865, 0.3915, 0.1723, 0.3496, 0.1865, 0.3915, 0.1596, 0.3604, 0.1564, 0.3782, 0.1565, 0.3492, 0.1749, 0.3782, 0.1565, 0.3492, 0.1749, 0.3492, 0.1749, 0.3782, 0.2185, 0.3872, 0.2007, 0.3865, 0.2015, 0.3683, 0.2185, 0.3872, 0.2015, 0.3683, 0.2192, 0.3691, 0.1654, 0.5201, 0.1488, 0.3804, 0.1793, 0.5168, 0.1488, 0.3804, 0.1646, 0.3767, 0.1793, 0.5168, 0.1223, 0.3722, 0.1181, 0.5176, 0.1017, 0.5146, 0.1223, 0.3722, 0.1017, 0.5146, 0.1035, 0.3688, 0.2347, 0.3958, 0.2184, 0.3963, 0.2331, 0.347, 0.2184, 0.3963, 0.2168, 0.3475, 0.2331, 0.347, 0.0614, 0.3917, 0.04242, 0.3902, 0.06518, 0.3417, 0.04242, 0.3902, 0.04619, 0.3403, 0.06518, 0.3417, 0.1558, 0.4523, 0.156, 0.5249, 0.1404, 0.5247, 0.1558, 0.4523, 0.1404, 0.5247, 0.1403, 0.452, 0.1553, 0.3796, 0.1558, 0.4523, 0.1403, 0.452, 0.1553, 0.3796, 0.1403, 0.452, 0.1398, 0.3793, 0.112, 0.384, 0.1069, 0.4614, 0.09695, 0.4598, 0.112, 0.384, 0.09695, 0.4598, 0.1015, 0.3836, 0.1278, 0.5305, 0.1133, 0.401, 0.1281, 0.4003, 0.1278, 0.5305, 0.1281, 0.4003, 0.1363, 0.5289, 0.1121, 0.3516, 0.112, 0.384, 0.1016, 0.3515, 0.112, 0.384, 0.1015, 0.3836, 0.1016, 0.3515, 0.156, 0.5249, 0.1548, 0.5543, 0.1392, 0.5541, 0.156, 0.5249, 0.1392, 0.5541, 0.1404, 0.5247, 0.1709, 0.5289, 0.1851, 0.5296, 0.1843, 0.5434, 0.1709, 0.5289, 0.1843, 0.5434, 0.1702, 0.5426, 0.1133, 0.401, 0.1121, 0.3511, 0.1279, 0.3507, 0.1133, 0.401, 0.1279, 0.3507, 0.1281, 0.4003, 0.2013, 0.5224, 0.2191, 0.5231, 0.2185, 0.5379, 0.2013, 0.5224, 0.2185, 0.5379, 0.2007, 0.5372, 0.1565, 0.3494, 0.1553, 0.3796, 0.141, 0.3492, 0.1553, 0.3796, 0.1398, 0.3793, 0.141, 0.3492, 0.3532, 0.7447, 0.3538, 0.8806, 0.3361, 0.8798, 0.3532, 0.7447, 0.3361, 0.8798, 0.3355, 0.7439, 0.1086, 0.6725, 0.1086, 0.9407, 0.04929, 0.9407, 0.1086, 0.6725, 0.04929, 0.9407, 0.04929, 0.6725, 0.09464, 0.6596, 0.1009, 0.951, 0.03019, 0.661, 0.1009, 0.951, 0.03649, 0.9524, 0.03019, 0.661, 0.2998, 0.8785, 0.2991, 0.7699, 0.3132, 0.7706, 0.2998, 0.8785, 0.3132, 0.7706, 0.314, 0.8792, 0.4888, 0.9432, 0.4888, 0.6622, 0.5495, 0.6622, 0.4888, 0.9432, 0.5495, 0.6622, 0.5495, 0.9432, 0.5335, 0.951, 0.5398, 0.6597, 0.6026, 0.661, 0.5335, 0.951, 0.6026, 0.661, 0.5964, 0.9524, 0.1009, 0.951, 0.09464, 0.6596, 0.2825, 0.9471, 0.09464, 0.6596, 0.2822, 0.6543, 0.2825, 0.9471, 0.3203, 0.6566, 0.3207, 0.9494, 0.2825, 0.9471, 0.3203, 0.6566, 0.2825, 0.9471, 0.2822, 0.6543, 0.5398, 0.6597, 0.5335, 0.951, 0.3589, 0.9473, 0.5398, 0.6597, 0.3589, 0.9473, 0.3586, 0.6546, 0.3207, 0.9494, 0.3203, 0.6566, 0.3589, 0.9473, 0.3203, 0.6566, 0.3586, 0.6546, 0.3589, 0.9473, 0.7568, 0.6254, 0.7086, 0.7567, 0.7086, 0.6128, 0.7568, 0.6128, 0.7568, 0.6254, 0.7086, 0.6128, 0.7568, 0.6254, 0.7568, 0.7567, 0.7086, 0.7567, 0.8533, 0.6254, 0.9015, 0.6128, 0.9015, 0.7567, 0.8533, 0.7567, 0.8533, 0.6254, 0.9015, 0.7567, 0.8533, 0.6254, 0.8533, 0.6128, 0.9015, 0.6128, 0.6793, 0.8498, 0.69, 0.7262, 0.69, 0.8498, 0.6793, 0.7262, 0.69, 0.7262, 0.6793, 0.8498, 0.6793, 0.7262, 0.6793, 0.8498, 0.69, 0.7262, 0.6793, 0.8498, 0.69, 0.8498, 0.69, 0.7262, 0.7086, 0.801, 0.8051, 0.8256, 0.8092, 0.9036, 0.8051, 0.8256, 0.9015, 0.801, 0.8092, 0.9036, 0.6793, 0.7262, 0.69, 0.7262, 0.69, 0.6783, 0.6793, 0.7262, 0.69, 0.6783, 0.6793, 0.6783, 0.8533, 0.7567, 0.9015, 0.7567, 0.9015, 0.8005, 0.8533, 0.7567, 0.9015, 0.8005, 0.8533, 0.8134, 0.69, 0.7262, 0.6793, 0.7262, 0.69, 0.6784, 0.6793, 0.7262, 0.6793, 0.6784, 0.69, 0.6784, 0.7086, 0.7567, 0.7568, 0.7567, 0.7086, 0.8004, 0.7568, 0.7567, 0.7568, 0.8132, 0.7086, 0.8004])
me_cube.materials.append(mat_material)
me_cube.use_remesh_preserve_volume = False
me_cube.use_remesh_preserve_attributes = False
me_cube.use_mirror_vertex_groups = False
me_cube.update()

# ---- objects
ob_cube = bpy.data.objects.new('Cube', me_cube)
ob_lamp = bpy.data.objects.new('Lamp', light_spot)
ob_camera = bpy.data.objects.new('Camera', cam_camera)

# ---- transforms, parenting, visibility, modifiers, constraints
ob_cube.location = (0.0, 0.0, 0.0)
ob_cube.lock_rotations_4d = False
ob_cube.empty_display_type = 'ARROWS'
ob_cube.color = (0.0, 0.0, 0.0, 1.0)
ob_cube.lineart.crease_threshold = 0.0
ob_lamp.location = (12.14, 6.83, 4.851)
ob_lamp.rotation_euler = (0.6503, 0.05522, 1.866)
ob_lamp.lock_rotations_4d = False
ob_lamp.empty_display_type = 'ARROWS'
ob_lamp.color = (0.0, 0.0, 0.0, 0.0)
ob_lamp.lineart.crease_threshold = 0.0
ob_camera.location = (18.68, 9.847, 14.18)
ob_camera.rotation_euler = (2.86, 2.272, 3.107)
ob_camera.lock_rotations_4d = False
ob_camera.empty_display_type = 'ARROWS'
ob_camera.color = (0.0, 0.0, 0.0, 0.0)
ob_camera.display_type = 'WIRE'
ob_camera.lineart.crease_threshold = 0.0

# ---- collection membership
col_collection_1.objects.link(ob_cube)
col_collection_1.objects.link(ob_lamp)
col_collection_1.objects.link(ob_camera)

# ---- scene / render settings (as saved in the file)
scene.camera = ob_camera
scene.frame_start = 1; scene.frame_end = 1; scene.frame_set(1)
scene.render.engine = 'BLENDER_EEVEE_NEXT'
scene.render.image_settings.file_format = 'JPEG'
scene.render.image_settings.color_mode = 'RGB'
scene.render.image_settings.compression = 90
scene.render.resolution_x = 800
scene.render.resolution_y = 600
scene.render.pixel_aspect_x = 100.0
scene.render.pixel_aspect_y = 100.0
scene.render.fps = 25
scene.render.dither_intensity = 0.0
scene.render.use_compositing = False
scene.render.use_sequencer = False
scene.render.bake_margin = 2
scene.render.bake_bias = 0.0
scene.render.use_stamp_time = False
scene.render.use_stamp_date = False
scene.render.use_stamp_frame = False
scene.render.use_stamp_camera = False
scene.render.use_stamp_scene = False
scene.render.use_stamp_filename = False
scene.render.use_stamp_render_time = False
scene.render.stamp_font_size = 0
scene.cycles.use_denoising = False
scene.cycles.samples = 10
scene.cycles.sampling_pattern = 'TABULATED_SOBOL'
scene.cycles.light_sampling_threshold = 0.0
scene.cycles.use_adaptive_sampling = False
scene.cycles.use_light_tree = False
scene.cycles.blur_glossy = 0.0
scene.cycles.volume_bounces = 1
scene.cycles.pixel_filter_type = 'GAUSSIAN'
scene.cycles.sample_clamp_indirect = 0.0
scene.view_settings.view_transform = 'Raw'
bpy.context.view_layer.update()
